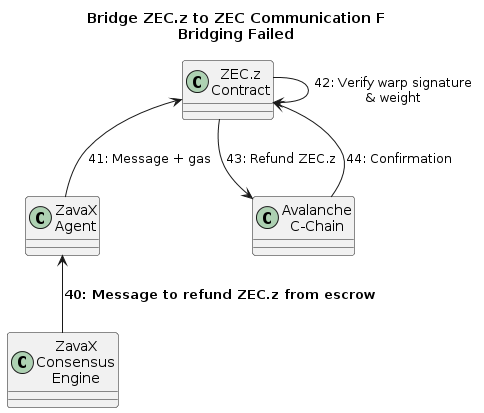

The diagram above was rendered by PlantUML. Its source (embedded in the PNG):
@startuml
title Bridge ZEC.z to ZEC Communication F\nBridging Failed
top to bottom direction

class "ZavaX\nAgent" as ZA
class "ZavaX\nConsensus\nEngine" as ZCE
class "ZEC.z\nContract" as ZC
class "Avalanche\nC-Chain" as CC

ZCE -up-> ZA : **40: Message to refund ZEC.z from escrow**
ZA -up-> ZC : 41: Message + gas
ZC -down-> ZC : 42: Verify warp signature\n& weight
ZC -down-> CC : 43: Refund ZEC.z
CC -up-> ZC : 44: Confirmation

@enduml